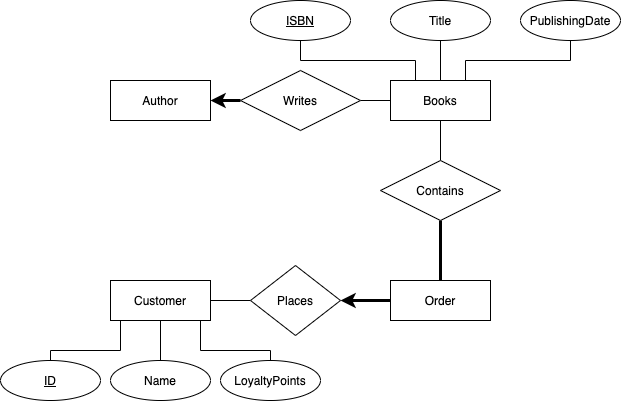

The diagram above was exported from draw.io. Its source (the exported page's mxGraphModel, read from the mxfile embedded in the PNG):
<mxGraphModel dx="666" dy="780" grid="1" gridSize="10" guides="1" tooltips="1" connect="1" arrows="1" fold="1" page="1" pageScale="1" pageWidth="850" pageHeight="1100" math="0" shadow="0">
  <root>
    <mxCell id="0" />
    <mxCell id="1" parent="0" />
    <mxCell id="DlAv5ZnW3agxkDPc7nPz-1" value="Books" style="whiteSpace=wrap;html=1;align=center;" vertex="1" parent="1">
      <mxGeometry x="440" y="170" width="100" height="40" as="geometry" />
    </mxCell>
    <mxCell id="DlAv5ZnW3agxkDPc7nPz-11" style="edgeStyle=orthogonalEdgeStyle;rounded=0;orthogonalLoop=1;jettySize=auto;html=1;exitX=0.5;exitY=1;exitDx=0;exitDy=0;entryX=0.25;entryY=0;entryDx=0;entryDy=0;endArrow=none;endFill=0;" edge="1" parent="1" source="DlAv5ZnW3agxkDPc7nPz-2" target="DlAv5ZnW3agxkDPc7nPz-1">
      <mxGeometry relative="1" as="geometry" />
    </mxCell>
    <mxCell id="DlAv5ZnW3agxkDPc7nPz-2" value="ISBN" style="ellipse;whiteSpace=wrap;html=1;align=center;fontStyle=4;" vertex="1" parent="1">
      <mxGeometry x="300" y="90" width="100" height="40" as="geometry" />
    </mxCell>
    <mxCell id="DlAv5ZnW3agxkDPc7nPz-12" style="edgeStyle=orthogonalEdgeStyle;rounded=0;orthogonalLoop=1;jettySize=auto;html=1;entryX=0.5;entryY=0;entryDx=0;entryDy=0;endArrow=none;endFill=0;" edge="1" parent="1" source="DlAv5ZnW3agxkDPc7nPz-3" target="DlAv5ZnW3agxkDPc7nPz-1">
      <mxGeometry relative="1" as="geometry" />
    </mxCell>
    <mxCell id="DlAv5ZnW3agxkDPc7nPz-3" value="Title" style="ellipse;whiteSpace=wrap;html=1;align=center;" vertex="1" parent="1">
      <mxGeometry x="440" y="90" width="100" height="40" as="geometry" />
    </mxCell>
    <mxCell id="DlAv5ZnW3agxkDPc7nPz-13" style="edgeStyle=orthogonalEdgeStyle;rounded=0;orthogonalLoop=1;jettySize=auto;html=1;entryX=0.75;entryY=0;entryDx=0;entryDy=0;endArrow=none;endFill=0;" edge="1" parent="1" source="DlAv5ZnW3agxkDPc7nPz-6" target="DlAv5ZnW3agxkDPc7nPz-1">
      <mxGeometry relative="1" as="geometry">
        <Array as="points">
          <mxPoint x="620" y="150" />
          <mxPoint x="515" y="150" />
        </Array>
      </mxGeometry>
    </mxCell>
    <mxCell id="DlAv5ZnW3agxkDPc7nPz-6" value="PublishingDate" style="ellipse;whiteSpace=wrap;html=1;align=center;" vertex="1" parent="1">
      <mxGeometry x="570" y="90" width="100" height="40" as="geometry" />
    </mxCell>
    <mxCell id="DlAv5ZnW3agxkDPc7nPz-7" value="Author" style="whiteSpace=wrap;html=1;align=center;" vertex="1" parent="1">
      <mxGeometry x="160" y="170" width="100" height="40" as="geometry" />
    </mxCell>
    <mxCell id="DlAv5ZnW3agxkDPc7nPz-9" style="edgeStyle=orthogonalEdgeStyle;rounded=0;orthogonalLoop=1;jettySize=auto;html=1;entryX=1;entryY=0.5;entryDx=0;entryDy=0;strokeWidth=3;" edge="1" parent="1" source="DlAv5ZnW3agxkDPc7nPz-8" target="DlAv5ZnW3agxkDPc7nPz-7">
      <mxGeometry relative="1" as="geometry" />
    </mxCell>
    <mxCell id="DlAv5ZnW3agxkDPc7nPz-10" style="edgeStyle=orthogonalEdgeStyle;rounded=0;orthogonalLoop=1;jettySize=auto;html=1;entryX=0;entryY=0.5;entryDx=0;entryDy=0;endArrow=none;endFill=0;" edge="1" parent="1" source="DlAv5ZnW3agxkDPc7nPz-8" target="DlAv5ZnW3agxkDPc7nPz-1">
      <mxGeometry relative="1" as="geometry" />
    </mxCell>
    <mxCell id="DlAv5ZnW3agxkDPc7nPz-8" value="Writes" style="shape=rhombus;perimeter=rhombusPerimeter;whiteSpace=wrap;html=1;align=center;" vertex="1" parent="1">
      <mxGeometry x="290" y="160" width="120" height="60" as="geometry" />
    </mxCell>
    <mxCell id="DlAv5ZnW3agxkDPc7nPz-24" style="edgeStyle=orthogonalEdgeStyle;rounded=0;orthogonalLoop=1;jettySize=auto;html=1;exitX=1;exitY=0.5;exitDx=0;exitDy=0;entryX=0;entryY=0.5;entryDx=0;entryDy=0;endArrow=none;endFill=0;strokeWidth=1;" edge="1" parent="1" source="DlAv5ZnW3agxkDPc7nPz-14" target="DlAv5ZnW3agxkDPc7nPz-22">
      <mxGeometry relative="1" as="geometry" />
    </mxCell>
    <mxCell id="DlAv5ZnW3agxkDPc7nPz-14" value="Customer" style="whiteSpace=wrap;html=1;align=center;" vertex="1" parent="1">
      <mxGeometry x="160" y="370" width="100" height="40" as="geometry" />
    </mxCell>
    <mxCell id="DlAv5ZnW3agxkDPc7nPz-19" style="edgeStyle=orthogonalEdgeStyle;rounded=0;orthogonalLoop=1;jettySize=auto;html=1;entryX=0.5;entryY=1;entryDx=0;entryDy=0;endArrow=none;endFill=0;strokeWidth=1;" edge="1" parent="1" source="DlAv5ZnW3agxkDPc7nPz-15" target="DlAv5ZnW3agxkDPc7nPz-14">
      <mxGeometry relative="1" as="geometry">
        <Array as="points">
          <mxPoint x="100" y="440" />
          <mxPoint x="170" y="440" />
          <mxPoint x="170" y="410" />
        </Array>
      </mxGeometry>
    </mxCell>
    <mxCell id="DlAv5ZnW3agxkDPc7nPz-15" value="ID" style="ellipse;whiteSpace=wrap;html=1;align=center;fontStyle=4" vertex="1" parent="1">
      <mxGeometry x="50" y="450" width="100" height="40" as="geometry" />
    </mxCell>
    <mxCell id="DlAv5ZnW3agxkDPc7nPz-20" style="edgeStyle=orthogonalEdgeStyle;rounded=0;orthogonalLoop=1;jettySize=auto;html=1;exitX=0.5;exitY=0;exitDx=0;exitDy=0;endArrow=none;endFill=0;strokeWidth=1;entryX=0.5;entryY=1;entryDx=0;entryDy=0;" edge="1" parent="1" source="DlAv5ZnW3agxkDPc7nPz-16" target="DlAv5ZnW3agxkDPc7nPz-14">
      <mxGeometry relative="1" as="geometry">
        <mxPoint x="210" y="420" as="targetPoint" />
      </mxGeometry>
    </mxCell>
    <mxCell id="DlAv5ZnW3agxkDPc7nPz-16" value="Name" style="ellipse;whiteSpace=wrap;html=1;align=center;" vertex="1" parent="1">
      <mxGeometry x="160" y="450" width="100" height="40" as="geometry" />
    </mxCell>
    <mxCell id="DlAv5ZnW3agxkDPc7nPz-21" style="edgeStyle=orthogonalEdgeStyle;rounded=0;orthogonalLoop=1;jettySize=auto;html=1;entryX=0.9;entryY=1;entryDx=0;entryDy=0;entryPerimeter=0;endArrow=none;endFill=0;strokeWidth=1;" edge="1" parent="1" source="DlAv5ZnW3agxkDPc7nPz-17" target="DlAv5ZnW3agxkDPc7nPz-14">
      <mxGeometry relative="1" as="geometry">
        <Array as="points">
          <mxPoint x="320" y="440" />
          <mxPoint x="250" y="440" />
        </Array>
      </mxGeometry>
    </mxCell>
    <mxCell id="DlAv5ZnW3agxkDPc7nPz-17" value="LoyaltyPoints" style="ellipse;whiteSpace=wrap;html=1;align=center;" vertex="1" parent="1">
      <mxGeometry x="270" y="450" width="100" height="40" as="geometry" />
    </mxCell>
    <mxCell id="DlAv5ZnW3agxkDPc7nPz-26" style="edgeStyle=orthogonalEdgeStyle;rounded=0;orthogonalLoop=1;jettySize=auto;html=1;exitX=0.5;exitY=0;exitDx=0;exitDy=0;entryX=0.5;entryY=1;entryDx=0;entryDy=0;endArrow=none;endFill=0;strokeWidth=3;" edge="1" parent="1" source="DlAv5ZnW3agxkDPc7nPz-18" target="DlAv5ZnW3agxkDPc7nPz-23">
      <mxGeometry relative="1" as="geometry" />
    </mxCell>
    <mxCell id="DlAv5ZnW3agxkDPc7nPz-18" value="Order" style="whiteSpace=wrap;html=1;align=center;" vertex="1" parent="1">
      <mxGeometry x="440" y="370" width="100" height="40" as="geometry" />
    </mxCell>
    <mxCell id="DlAv5ZnW3agxkDPc7nPz-25" style="edgeStyle=orthogonalEdgeStyle;rounded=0;orthogonalLoop=1;jettySize=auto;html=1;exitX=1;exitY=0.5;exitDx=0;exitDy=0;entryX=0;entryY=0.5;entryDx=0;entryDy=0;endArrow=none;endFill=0;strokeWidth=3;startArrow=classic;startFill=1;" edge="1" parent="1" source="DlAv5ZnW3agxkDPc7nPz-22" target="DlAv5ZnW3agxkDPc7nPz-18">
      <mxGeometry relative="1" as="geometry" />
    </mxCell>
    <mxCell id="DlAv5ZnW3agxkDPc7nPz-22" value="Places" style="shape=rhombus;perimeter=rhombusPerimeter;whiteSpace=wrap;html=1;align=center;" vertex="1" parent="1">
      <mxGeometry x="300" y="355" width="90" height="70" as="geometry" />
    </mxCell>
    <mxCell id="DlAv5ZnW3agxkDPc7nPz-27" style="edgeStyle=orthogonalEdgeStyle;rounded=0;orthogonalLoop=1;jettySize=auto;html=1;exitX=0.5;exitY=0;exitDx=0;exitDy=0;endArrow=none;endFill=0;strokeWidth=1;entryX=0.5;entryY=1;entryDx=0;entryDy=0;" edge="1" parent="1" source="DlAv5ZnW3agxkDPc7nPz-23" target="DlAv5ZnW3agxkDPc7nPz-1">
      <mxGeometry relative="1" as="geometry">
        <mxPoint x="490" y="220" as="targetPoint" />
      </mxGeometry>
    </mxCell>
    <mxCell id="DlAv5ZnW3agxkDPc7nPz-23" value="Contains" style="shape=rhombus;perimeter=rhombusPerimeter;whiteSpace=wrap;html=1;align=center;" vertex="1" parent="1">
      <mxGeometry x="430" y="250" width="120" height="60" as="geometry" />
    </mxCell>
  </root>
</mxGraphModel>